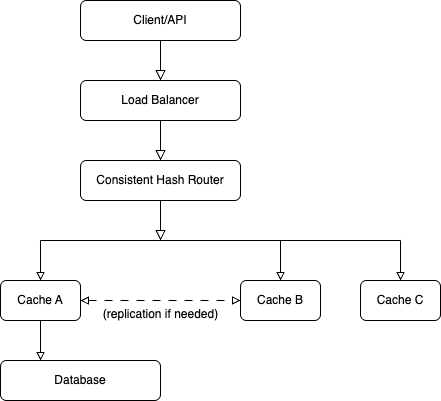

The diagram above was exported from draw.io. Its source (the exported page's mxGraphModel, read from the mxfile embedded in the PNG):
<mxGraphModel dx="1412" dy="810" grid="1" gridSize="10" guides="1" tooltips="1" connect="1" arrows="1" fold="1" page="1" pageScale="1" pageWidth="827" pageHeight="1169" math="0" shadow="0">
  <root>
    <mxCell id="WIyWlLk6GJQsqaUBKTNV-0" />
    <mxCell id="WIyWlLk6GJQsqaUBKTNV-1" parent="WIyWlLk6GJQsqaUBKTNV-0" />
    <mxCell id="kf7AStX1I3yxBGEzfDVK-16" value="" style="rounded=0;html=1;jettySize=auto;orthogonalLoop=1;fontSize=11;endArrow=block;endFill=0;endSize=8;strokeWidth=1;shadow=0;labelBackgroundColor=none;edgeStyle=orthogonalEdgeStyle;entryX=0.5;entryY=0;entryDx=0;entryDy=0;" parent="WIyWlLk6GJQsqaUBKTNV-1" source="kf7AStX1I3yxBGEzfDVK-17" edge="1">
      <mxGeometry relative="1" as="geometry">
        <mxPoint x="240" y="320" as="targetPoint" />
      </mxGeometry>
    </mxCell>
    <mxCell id="kf7AStX1I3yxBGEzfDVK-17" value="Consistent Hash Router" style="rounded=1;whiteSpace=wrap;html=1;fontSize=12;glass=0;strokeWidth=1;shadow=0;" parent="WIyWlLk6GJQsqaUBKTNV-1" vertex="1">
      <mxGeometry x="160" y="240" width="160" height="40" as="geometry" />
    </mxCell>
    <mxCell id="kf7AStX1I3yxBGEzfDVK-20" value="Database" style="rounded=1;whiteSpace=wrap;html=1;fontSize=12;glass=0;strokeWidth=1;shadow=0;" parent="WIyWlLk6GJQsqaUBKTNV-1" vertex="1">
      <mxGeometry x="80" y="440" width="160" height="40" as="geometry" />
    </mxCell>
    <mxCell id="kf7AStX1I3yxBGEzfDVK-22" value="" style="rounded=0;html=1;jettySize=auto;orthogonalLoop=1;fontSize=11;endArrow=block;endFill=0;endSize=8;strokeWidth=1;shadow=0;labelBackgroundColor=none;edgeStyle=orthogonalEdgeStyle;entryX=0.5;entryY=0;entryDx=0;entryDy=0;" parent="WIyWlLk6GJQsqaUBKTNV-1" source="kf7AStX1I3yxBGEzfDVK-23" target="kf7AStX1I3yxBGEzfDVK-17" edge="1">
      <mxGeometry relative="1" as="geometry">
        <mxPoint x="250" y="240" as="targetPoint" />
      </mxGeometry>
    </mxCell>
    <mxCell id="kf7AStX1I3yxBGEzfDVK-23" value="Load Balancer" style="rounded=1;whiteSpace=wrap;html=1;fontSize=12;glass=0;strokeWidth=1;shadow=0;" parent="WIyWlLk6GJQsqaUBKTNV-1" vertex="1">
      <mxGeometry x="160" y="160" width="160" height="40" as="geometry" />
    </mxCell>
    <mxCell id="kf7AStX1I3yxBGEzfDVK-24" value="" style="rounded=0;html=1;jettySize=auto;orthogonalLoop=1;fontSize=11;endArrow=block;endFill=0;endSize=8;strokeWidth=1;shadow=0;labelBackgroundColor=none;edgeStyle=orthogonalEdgeStyle;entryX=0.5;entryY=0;entryDx=0;entryDy=0;" parent="WIyWlLk6GJQsqaUBKTNV-1" source="kf7AStX1I3yxBGEzfDVK-25" target="kf7AStX1I3yxBGEzfDVK-23" edge="1">
      <mxGeometry relative="1" as="geometry">
        <mxPoint x="260" y="150" as="targetPoint" />
      </mxGeometry>
    </mxCell>
    <mxCell id="kf7AStX1I3yxBGEzfDVK-25" value="Client/API" style="rounded=1;whiteSpace=wrap;html=1;fontSize=12;glass=0;strokeWidth=1;shadow=0;" parent="WIyWlLk6GJQsqaUBKTNV-1" vertex="1">
      <mxGeometry x="160" y="80" width="160" height="40" as="geometry" />
    </mxCell>
    <mxCell id="inZqMqydSXda8XQLPYQt-0" value="" style="endArrow=none;html=1;rounded=0;" parent="WIyWlLk6GJQsqaUBKTNV-1" edge="1">
      <mxGeometry width="50" height="50" relative="1" as="geometry">
        <mxPoint x="120" y="320" as="sourcePoint" />
        <mxPoint x="480" y="320" as="targetPoint" />
      </mxGeometry>
    </mxCell>
    <mxCell id="inZqMqydSXda8XQLPYQt-8" value="Cache A" style="rounded=1;whiteSpace=wrap;html=1;fontSize=12;glass=0;strokeWidth=1;shadow=0;" parent="WIyWlLk6GJQsqaUBKTNV-1" vertex="1">
      <mxGeometry x="80" y="360" width="80" height="40" as="geometry" />
    </mxCell>
    <mxCell id="inZqMqydSXda8XQLPYQt-9" value="Cache B" style="rounded=1;whiteSpace=wrap;html=1;fontSize=12;glass=0;strokeWidth=1;shadow=0;" parent="WIyWlLk6GJQsqaUBKTNV-1" vertex="1">
      <mxGeometry x="320" y="360" width="80" height="40" as="geometry" />
    </mxCell>
    <mxCell id="inZqMqydSXda8XQLPYQt-10" value="Cache C" style="rounded=1;whiteSpace=wrap;html=1;fontSize=12;glass=0;strokeWidth=1;shadow=0;" parent="WIyWlLk6GJQsqaUBKTNV-1" vertex="1">
      <mxGeometry x="440" y="360" width="80" height="40" as="geometry" />
    </mxCell>
    <mxCell id="inZqMqydSXda8XQLPYQt-11" value="&lt;font&gt;(replication if needed)&lt;/font&gt;" style="endArrow=block;dashed=1;html=1;rounded=0;exitX=1;exitY=0.5;exitDx=0;exitDy=0;entryX=0;entryY=0.5;entryDx=0;entryDy=0;dashPattern=8 8;startArrow=block;startFill=0;endFill=0;metaEdit=0;verticalAlign=top;fontSize=12;" parent="WIyWlLk6GJQsqaUBKTNV-1" source="inZqMqydSXda8XQLPYQt-8" target="inZqMqydSXda8XQLPYQt-9" edge="1">
      <mxGeometry width="50" height="50" relative="1" as="geometry">
        <mxPoint x="390" y="440" as="sourcePoint" />
        <mxPoint x="440" y="390" as="targetPoint" />
      </mxGeometry>
    </mxCell>
    <mxCell id="inZqMqydSXda8XQLPYQt-12" value="" style="endArrow=block;html=1;rounded=0;entryX=0.5;entryY=0;entryDx=0;entryDy=0;endFill=0;" parent="WIyWlLk6GJQsqaUBKTNV-1" target="inZqMqydSXda8XQLPYQt-9" edge="1">
      <mxGeometry width="50" height="50" relative="1" as="geometry">
        <mxPoint x="360" y="320" as="sourcePoint" />
        <mxPoint x="440" y="390" as="targetPoint" />
      </mxGeometry>
    </mxCell>
    <mxCell id="inZqMqydSXda8XQLPYQt-13" value="" style="endArrow=block;html=1;rounded=0;entryX=0.5;entryY=0;entryDx=0;entryDy=0;endFill=0;" parent="WIyWlLk6GJQsqaUBKTNV-1" target="inZqMqydSXda8XQLPYQt-10" edge="1">
      <mxGeometry width="50" height="50" relative="1" as="geometry">
        <mxPoint x="480" y="320" as="sourcePoint" />
        <mxPoint x="440" y="390" as="targetPoint" />
      </mxGeometry>
    </mxCell>
    <mxCell id="inZqMqydSXda8XQLPYQt-14" value="" style="endArrow=block;html=1;rounded=0;entryX=0.5;entryY=0;entryDx=0;entryDy=0;endFill=0;" parent="WIyWlLk6GJQsqaUBKTNV-1" target="inZqMqydSXda8XQLPYQt-8" edge="1">
      <mxGeometry width="50" height="50" relative="1" as="geometry">
        <mxPoint x="120" y="320" as="sourcePoint" />
        <mxPoint x="440" y="390" as="targetPoint" />
      </mxGeometry>
    </mxCell>
    <mxCell id="inZqMqydSXda8XQLPYQt-15" value="" style="endArrow=block;html=1;rounded=0;exitX=0.5;exitY=1;exitDx=0;exitDy=0;entryX=0.25;entryY=0;entryDx=0;entryDy=0;endFill=0;" parent="WIyWlLk6GJQsqaUBKTNV-1" source="inZqMqydSXda8XQLPYQt-8" target="kf7AStX1I3yxBGEzfDVK-20" edge="1">
      <mxGeometry width="50" height="50" relative="1" as="geometry">
        <mxPoint x="390" y="440" as="sourcePoint" />
        <mxPoint x="160" y="437" as="targetPoint" />
      </mxGeometry>
    </mxCell>
  </root>
</mxGraphModel>